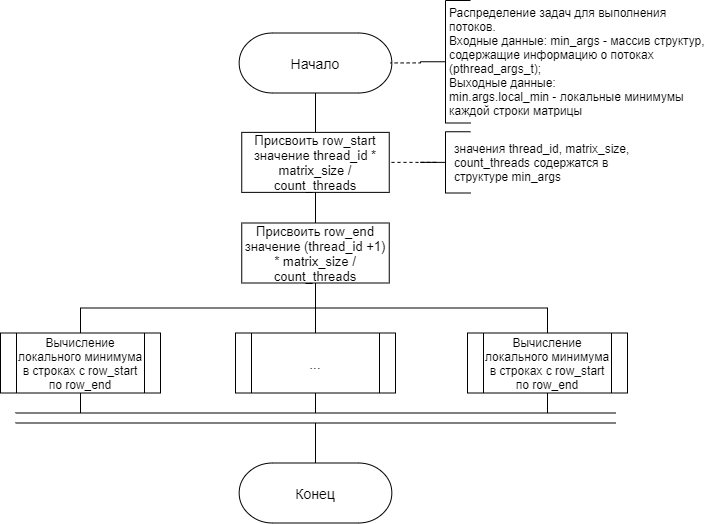

The diagram above was exported from draw.io. Its source (the exported page's mxGraphModel, read from the mxfile embedded in the PNG):
<mxGraphModel dx="1024" dy="592" grid="1" gridSize="10" guides="1" tooltips="1" connect="1" arrows="1" fold="1" page="1" pageScale="1" pageWidth="827" pageHeight="1169" math="0" shadow="0">
  <root>
    <mxCell id="j6hWDT26wgHykxbH7nuP-0" />
    <mxCell id="j6hWDT26wgHykxbH7nuP-1" parent="j6hWDT26wgHykxbH7nuP-0" />
    <mxCell id="01Hj4qflSgPaEzqKeVY3-5" style="edgeStyle=orthogonalEdgeStyle;rounded=0;orthogonalLoop=1;jettySize=auto;html=1;exitX=0.5;exitY=1;exitDx=0;exitDy=0;exitPerimeter=0;entryX=0.5;entryY=0;entryDx=0;entryDy=0;endArrow=none;endFill=0;" edge="1" parent="j6hWDT26wgHykxbH7nuP-1" source="AwsQVzXyHlXOu_wwSpI0-0" target="01Hj4qflSgPaEzqKeVY3-0">
      <mxGeometry relative="1" as="geometry" />
    </mxCell>
    <mxCell id="AwsQVzXyHlXOu_wwSpI0-0" value="&lt;span style=&quot;font-size: 14px&quot;&gt;Начало&lt;/span&gt;" style="strokeWidth=1;html=1;shape=stencil(xVVNb4MwDP01HJmAaFV7nFh37GWTdnapC1FDgpysH/9+gYBaSukgl0kc8Hvwnu3YSsBSXUCFQRJJKDFg70GSfCGVXIJRZAPLFA5eRC48uXC1dCHoCjPjsCMQh61Ax2hD6oAnvjOtApcFEjc1y9ZB9Ga/qR+WZkpKK8KV1D3mhrdiwKX9Nzo7sejl1dlc2thFlXUo0SD10GtxGwcEyYe3UzzN6dPDqV9R5/uX0/d8p9jPae3TvfjeLJ7YwY1HYQ/slquJB+Zl16nPr86rmQO7ydWN2LHUImMLyNItZIec1I/cPUyygnq5B0RHl+qI1+zZ3Xw/q79TEFzeKCyW8xWAMvtC3eC3k06Xfk7nEM5ch6QM1G3o6QugHEOrE+4F5D1KnxCrG7g9+8fpLjwqvuvZNIl/LNnnjDOhND7ZBIsP5qxBR4aTpXtF+GRq91wIdzuNLcRAoEHdXdkAvw==);whiteSpace=wrap;" vertex="1" parent="j6hWDT26wgHykxbH7nuP-1">
      <mxGeometry x="315" y="232.5" width="220" height="60" as="geometry" />
    </mxCell>
    <mxCell id="01Hj4qflSgPaEzqKeVY3-10" style="edgeStyle=orthogonalEdgeStyle;rounded=0;orthogonalLoop=1;jettySize=auto;html=1;exitX=0.5;exitY=0;exitDx=0;exitDy=0;entryX=0.5;entryY=1;entryDx=0;entryDy=0;endArrow=none;endFill=0;" edge="1" parent="j6hWDT26wgHykxbH7nuP-1" source="7fdbtFx8ZETCYIe_XjO4-1" target="01Hj4qflSgPaEzqKeVY3-9">
      <mxGeometry relative="1" as="geometry" />
    </mxCell>
    <mxCell id="01Hj4qflSgPaEzqKeVY3-21" style="edgeStyle=orthogonalEdgeStyle;rounded=0;orthogonalLoop=1;jettySize=auto;html=1;exitX=0.5;exitY=1;exitDx=0;exitDy=0;endArrow=none;endFill=0;" edge="1" parent="j6hWDT26wgHykxbH7nuP-1" source="7fdbtFx8ZETCYIe_XjO4-1">
      <mxGeometry relative="1" as="geometry">
        <mxPoint x="190" y="612.5" as="targetPoint" />
      </mxGeometry>
    </mxCell>
    <mxCell id="7fdbtFx8ZETCYIe_XjO4-1" value="&lt;font style=&quot;font-size: 12px&quot;&gt;Вычисление локального минимума в строках с row_start по row_end&lt;/font&gt;" style="shape=process;whiteSpace=wrap;html=1;backgroundOutline=1;strokeWidth=1;align=center;" vertex="1" parent="j6hWDT26wgHykxbH7nuP-1">
      <mxGeometry x="110" y="532.5" width="160" height="60" as="geometry" />
    </mxCell>
    <mxCell id="01Hj4qflSgPaEzqKeVY3-11" style="edgeStyle=orthogonalEdgeStyle;rounded=0;orthogonalLoop=1;jettySize=auto;html=1;exitX=0.5;exitY=0;exitDx=0;exitDy=0;entryX=0.5;entryY=1;entryDx=0;entryDy=0;endArrow=none;endFill=0;" edge="1" parent="j6hWDT26wgHykxbH7nuP-1" source="7fdbtFx8ZETCYIe_XjO4-2" target="01Hj4qflSgPaEzqKeVY3-9">
      <mxGeometry relative="1" as="geometry" />
    </mxCell>
    <mxCell id="01Hj4qflSgPaEzqKeVY3-20" style="edgeStyle=orthogonalEdgeStyle;rounded=0;orthogonalLoop=1;jettySize=auto;html=1;exitX=0.5;exitY=1;exitDx=0;exitDy=0;endArrow=none;endFill=0;" edge="1" parent="j6hWDT26wgHykxbH7nuP-1" source="7fdbtFx8ZETCYIe_XjO4-2">
      <mxGeometry relative="1" as="geometry">
        <mxPoint x="425" y="612.5" as="targetPoint" />
      </mxGeometry>
    </mxCell>
    <mxCell id="7fdbtFx8ZETCYIe_XjO4-2" value="&lt;font style=&quot;font-size: 14px&quot;&gt;...&lt;/font&gt;" style="shape=process;whiteSpace=wrap;html=1;backgroundOutline=1;strokeWidth=1;align=center;" vertex="1" parent="j6hWDT26wgHykxbH7nuP-1">
      <mxGeometry x="345" y="532.5" width="160" height="60" as="geometry" />
    </mxCell>
    <mxCell id="01Hj4qflSgPaEzqKeVY3-12" style="edgeStyle=orthogonalEdgeStyle;rounded=0;orthogonalLoop=1;jettySize=auto;html=1;exitX=0.5;exitY=0;exitDx=0;exitDy=0;entryX=0.5;entryY=1;entryDx=0;entryDy=0;endArrow=none;endFill=0;" edge="1" parent="j6hWDT26wgHykxbH7nuP-1" source="7fdbtFx8ZETCYIe_XjO4-3" target="01Hj4qflSgPaEzqKeVY3-9">
      <mxGeometry relative="1" as="geometry" />
    </mxCell>
    <mxCell id="01Hj4qflSgPaEzqKeVY3-19" style="edgeStyle=orthogonalEdgeStyle;rounded=0;orthogonalLoop=1;jettySize=auto;html=1;exitX=0.5;exitY=1;exitDx=0;exitDy=0;endArrow=none;endFill=0;" edge="1" parent="j6hWDT26wgHykxbH7nuP-1" source="7fdbtFx8ZETCYIe_XjO4-3">
      <mxGeometry relative="1" as="geometry">
        <mxPoint x="657" y="612.5" as="targetPoint" />
      </mxGeometry>
    </mxCell>
    <mxCell id="7fdbtFx8ZETCYIe_XjO4-3" value="&lt;font style=&quot;font-size: 12px&quot;&gt;Вычисление локального минимума в строках с row_start по row_end&lt;/font&gt;" style="shape=process;whiteSpace=wrap;html=1;backgroundOutline=1;strokeWidth=1;align=center;" vertex="1" parent="j6hWDT26wgHykxbH7nuP-1">
      <mxGeometry x="577" y="532.5" width="160" height="60" as="geometry" />
    </mxCell>
    <mxCell id="zfPuYvQbvVVQPgl7ePOI-0" value="" style="edgeStyle=orthogonalEdgeStyle;rounded=0;orthogonalLoop=1;jettySize=auto;html=1;dashed=1;endArrow=none;endFill=0;startArrow=none;exitX=0;exitY=0.5;exitDx=0;exitDy=0;exitPerimeter=0;entryX=0.849;entryY=0.499;entryDx=0;entryDy=0;entryPerimeter=0;" edge="1" parent="j6hWDT26wgHykxbH7nuP-1" source="zfPuYvQbvVVQPgl7ePOI-1">
      <mxGeometry relative="1" as="geometry">
        <mxPoint x="567.21" y="259.9" as="sourcePoint" />
        <mxPoint x="500" y="262.44000000000005" as="targetPoint" />
        <Array as="points">
          <mxPoint x="530" y="262.5" />
        </Array>
      </mxGeometry>
    </mxCell>
    <mxCell id="zfPuYvQbvVVQPgl7ePOI-1" value="" style="strokeWidth=1;html=1;shape=mxgraph.flowchart.annotation_2;align=left;labelPosition=right;pointerEvents=1;" vertex="1" parent="j6hWDT26wgHykxbH7nuP-1">
      <mxGeometry x="530" y="200" width="50" height="122.5" as="geometry" />
    </mxCell>
    <mxCell id="zfPuYvQbvVVQPgl7ePOI-2" value="Распределение задач для выполнения&lt;br&gt;потоков.&lt;br&gt;Входные данные: min_args - массив структур,&lt;br&gt;содержащие информацию о потоках &lt;br&gt;(pthread_args_t);&lt;br&gt;Выходные данные:&lt;br&gt;min.args.local_min - локальные минимумы&lt;br&gt;каждой строки матрицы" style="text;html=1;align=left;verticalAlign=middle;resizable=0;points=[];autosize=1;strokeColor=none;" vertex="1" parent="j6hWDT26wgHykxbH7nuP-1">
      <mxGeometry x="557" y="206.25" width="270" height="110" as="geometry" />
    </mxCell>
    <mxCell id="01Hj4qflSgPaEzqKeVY3-0" value="&lt;font face=&quot;helvetica&quot; style=&quot;font-size: 13px&quot;&gt;Присвоить row_start значение thread_id * matrix_size / count_threads&lt;/font&gt;" style="rounded=0;whiteSpace=wrap;html=1;" vertex="1" parent="j6hWDT26wgHykxbH7nuP-1">
      <mxGeometry x="351.25" y="331.88" width="147.5" height="60" as="geometry" />
    </mxCell>
    <mxCell id="01Hj4qflSgPaEzqKeVY3-1" value="" style="edgeStyle=orthogonalEdgeStyle;rounded=0;orthogonalLoop=1;jettySize=auto;html=1;dashed=1;endArrow=none;endFill=0;startArrow=none;entryX=1;entryY=0.5;entryDx=0;entryDy=0;exitX=0;exitY=0.5;exitDx=0;exitDy=0;exitPerimeter=0;" edge="1" parent="j6hWDT26wgHykxbH7nuP-1" source="01Hj4qflSgPaEzqKeVY3-2" target="01Hj4qflSgPaEzqKeVY3-0">
      <mxGeometry relative="1" as="geometry">
        <mxPoint x="547" y="362.5" as="sourcePoint" />
        <mxPoint x="510" y="272.44000000000005" as="targetPoint" />
        <Array as="points">
          <mxPoint x="547" y="361.5" />
        </Array>
      </mxGeometry>
    </mxCell>
    <mxCell id="01Hj4qflSgPaEzqKeVY3-2" value="" style="strokeWidth=1;html=1;shape=mxgraph.flowchart.annotation_2;align=left;labelPosition=right;pointerEvents=1;" vertex="1" parent="j6hWDT26wgHykxbH7nuP-1">
      <mxGeometry x="530" y="331.25" width="50" height="61.25" as="geometry" />
    </mxCell>
    <mxCell id="01Hj4qflSgPaEzqKeVY3-4" value="&lt;span style=&quot;&quot;&gt;значения thread_id, matrix_size,&lt;/span&gt;&lt;br style=&quot;&quot;&gt;&lt;span style=&quot;&quot;&gt;count_threads содержатся в&amp;nbsp;&lt;/span&gt;&lt;br style=&quot;&quot;&gt;&lt;span style=&quot;&quot;&gt;структуре min_args&lt;/span&gt;" style="text;html=1;align=left;verticalAlign=middle;resizable=0;points=[];autosize=1;strokeColor=none;" vertex="1" parent="j6hWDT26wgHykxbH7nuP-1">
      <mxGeometry x="562" y="336.88" width="190" height="50" as="geometry" />
    </mxCell>
    <mxCell id="01Hj4qflSgPaEzqKeVY3-13" style="edgeStyle=orthogonalEdgeStyle;rounded=0;orthogonalLoop=1;jettySize=auto;html=1;exitX=0.5;exitY=0;exitDx=0;exitDy=0;entryX=0.5;entryY=1;entryDx=0;entryDy=0;endArrow=none;endFill=0;" edge="1" parent="j6hWDT26wgHykxbH7nuP-1" source="01Hj4qflSgPaEzqKeVY3-9" target="01Hj4qflSgPaEzqKeVY3-0">
      <mxGeometry relative="1" as="geometry" />
    </mxCell>
    <mxCell id="01Hj4qflSgPaEzqKeVY3-9" value="&lt;font face=&quot;helvetica&quot; style=&quot;font-size: 13px&quot;&gt;Присвоить row_end значение (thread_id +1) * matrix_size / count_threads&lt;/font&gt;" style="rounded=0;whiteSpace=wrap;html=1;" vertex="1" parent="j6hWDT26wgHykxbH7nuP-1">
      <mxGeometry x="351.25" y="422.5" width="147.5" height="60" as="geometry" />
    </mxCell>
    <mxCell id="01Hj4qflSgPaEzqKeVY3-18" style="edgeStyle=orthogonalEdgeStyle;rounded=0;orthogonalLoop=1;jettySize=auto;html=1;exitX=0.5;exitY=0;exitDx=0;exitDy=0;exitPerimeter=0;endArrow=none;endFill=0;" edge="1" parent="j6hWDT26wgHykxbH7nuP-1" source="01Hj4qflSgPaEzqKeVY3-14">
      <mxGeometry relative="1" as="geometry">
        <mxPoint x="425" y="622.5" as="targetPoint" />
      </mxGeometry>
    </mxCell>
    <mxCell id="01Hj4qflSgPaEzqKeVY3-14" value="&lt;span style=&quot;font-size: 14px&quot;&gt;Конец&lt;/span&gt;" style="strokeWidth=1;html=1;shape=stencil(xVVNb4MwDP01HJmAaFV7nFh37GWTdnapC1FDgpysH/9+gYBaSukgl0kc8Hvwnu3YSsBSXUCFQRJJKDFg70GSfCGVXIJRZAPLFA5eRC48uXC1dCHoCjPjsCMQh61Ax2hD6oAnvjOtApcFEjc1y9ZB9Ga/qR+WZkpKK8KV1D3mhrdiwKX9Nzo7sejl1dlc2thFlXUo0SD10GtxGwcEyYe3UzzN6dPDqV9R5/uX0/d8p9jPae3TvfjeLJ7YwY1HYQ/slquJB+Zl16nPr86rmQO7ydWN2LHUImMLyNItZIec1I/cPUyygnq5B0RHl+qI1+zZ3Xw/q79TEFzeKCyW8xWAMvtC3eC3k06Xfk7nEM5ch6QM1G3o6QugHEOrE+4F5D1KnxCrG7g9+8fpLjwqvuvZNIl/LNnnjDOhND7ZBIsP5qxBR4aTpXtF+GRq91wIdzuNLcRAoEHdXdkAvw==);whiteSpace=wrap;" vertex="1" parent="j6hWDT26wgHykxbH7nuP-1">
      <mxGeometry x="315" y="662.5" width="220" height="60" as="geometry" />
    </mxCell>
    <mxCell id="01Hj4qflSgPaEzqKeVY3-15" value="" style="endArrow=none;html=1;" edge="1" parent="j6hWDT26wgHykxbH7nuP-1">
      <mxGeometry width="50" height="50" relative="1" as="geometry">
        <mxPoint x="125" y="612.5" as="sourcePoint" />
        <mxPoint x="725" y="612.5" as="targetPoint" />
      </mxGeometry>
    </mxCell>
    <mxCell id="01Hj4qflSgPaEzqKeVY3-17" value="" style="endArrow=none;html=1;" edge="1" parent="j6hWDT26wgHykxbH7nuP-1">
      <mxGeometry width="50" height="50" relative="1" as="geometry">
        <mxPoint x="125" y="622.5" as="sourcePoint" />
        <mxPoint x="725" y="622.5" as="targetPoint" />
      </mxGeometry>
    </mxCell>
  </root>
</mxGraphModel>